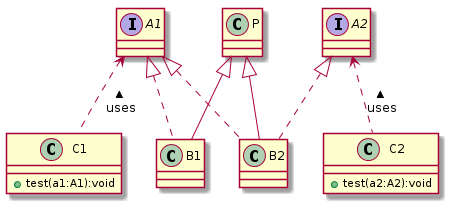

The diagram above was rendered by PlantUML. Its source (embedded in the PNG):
@startuml
class P {
}
interface A1 {
}
class B2 {
}
interface A2 {
}
class C1 {
+ test(a1:A1):void
}
class B1 {
}
class C2 {
+ test(a2:A2):void
}
A1 <|.. B2
A2 <|.. B2
P <|-- B2
A1 <.. C1 : < uses 
A1 <|.. B1
P <|-- B1
A2 <.. C2 : < uses 
@enduml